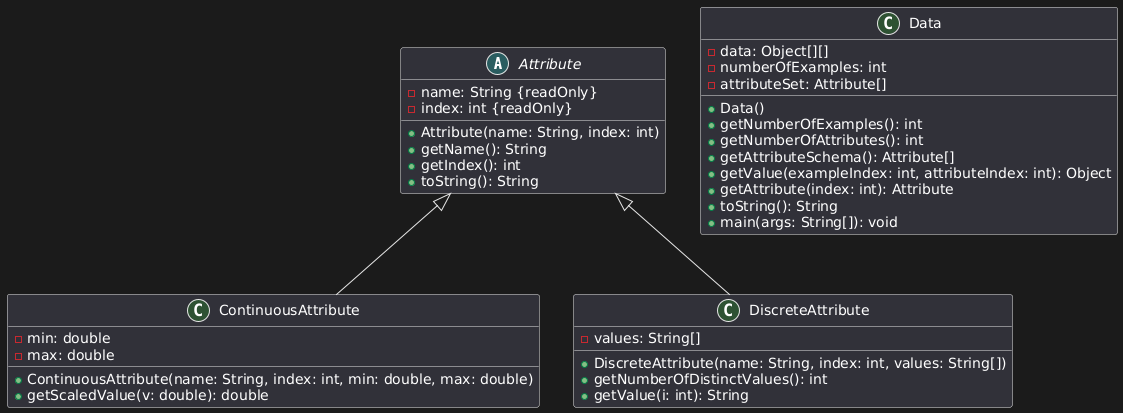

The diagram above was rendered by PlantUML. Its source (embedded in the PNG):
@startuml
' classe astratta Attribute
abstract class Attribute {
  - name: String {readOnly}
  - index: int {readOnly}
  + Attribute(name: String, index: int)
  + getName(): String
  + getIndex(): int
  + toString(): String
}

' classe concreta ContinuousAttribute
class ContinuousAttribute {
  - min: double
  - max: double
  + ContinuousAttribute(name: String, index: int, min: double, max: double)
  + getScaledValue(v: double): double
}

' classe concreta DiscreteAttribute
class DiscreteAttribute {
  - values: String[]
  + DiscreteAttribute(name: String, index: int, values: String[])
  + getNumberOfDistinctValues(): int
  + getValue(i: int): String
}

' classe concreta Data
class Data {
  - data: Object[][]
  - numberOfExamples: int
  - attributeSet: Attribute[]
  + Data()
  + getNumberOfExamples(): int
  + getNumberOfAttributes(): int
  + getAttributeSchema(): Attribute[]
  + getValue(exampleIndex: int, attributeIndex: int): Object
  + getAttribute(index: int): Attribute
  + toString(): String
  + main(args: String[]): void
}

Attribute <|-- ContinuousAttribute
Attribute <|-- DiscreteAttribute
@enduml